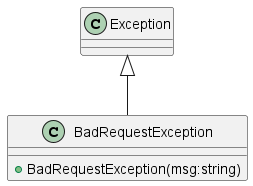

The diagram above was rendered by PlantUML. Its source (embedded in the PNG):
@startuml
class BadRequestException {
    + BadRequestException(msg:string)
}
Exception <|-- BadRequestException
@enduml